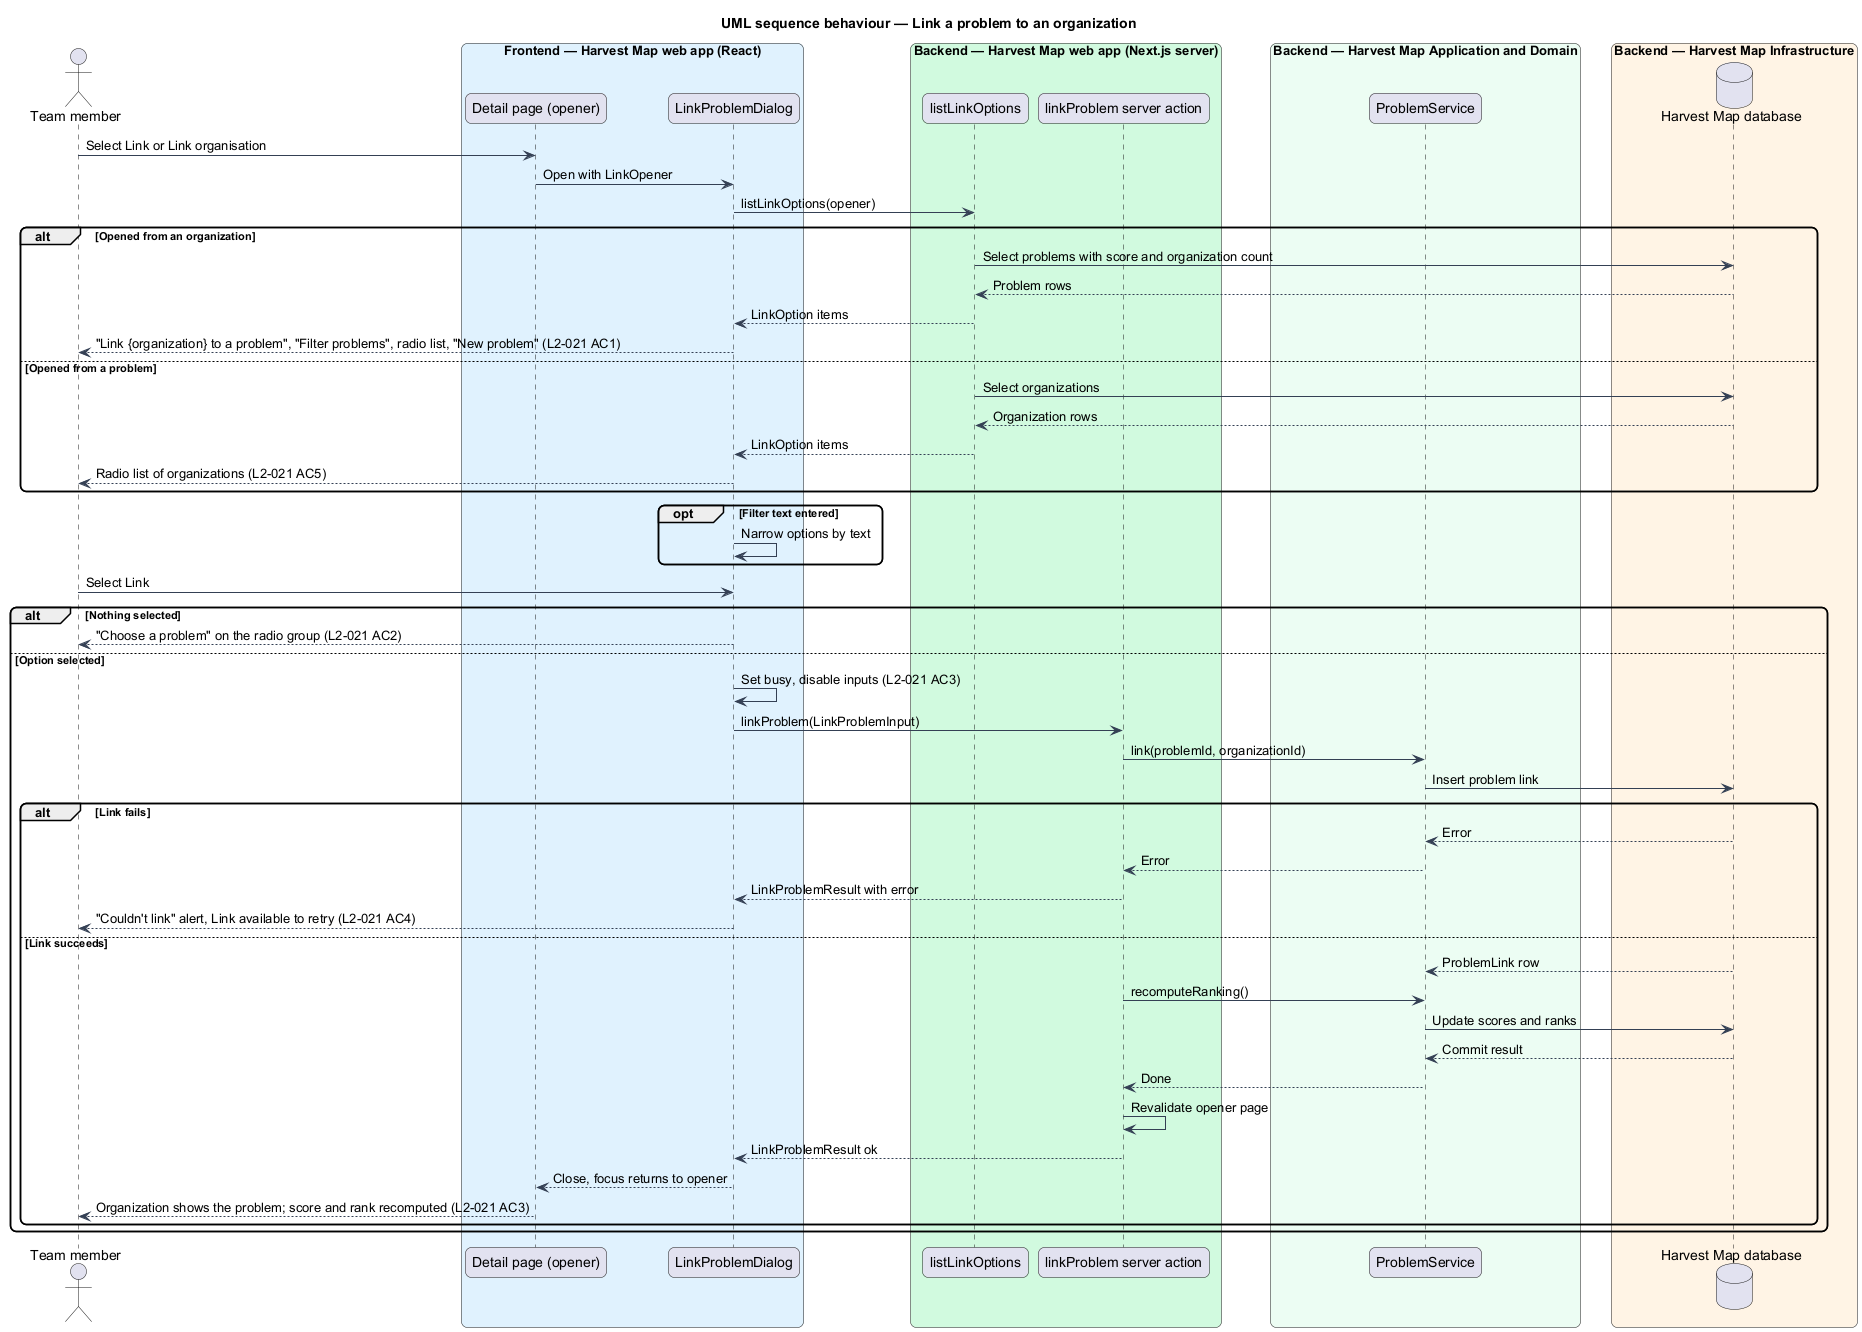

The diagram above was rendered by PlantUML. Its source (embedded in the PNG):
@startuml
title UML sequence behaviour — Link a problem to an organization
skinparam backgroundColor #FFFFFF
skinparam shadowing false
skinparam roundcorner 12
skinparam defaultFontName Arial
skinparam ArrowColor #344054
actor "Team member" as actor
box "Frontend — Harvest Map web app (React)" #E0F2FE
  participant "Detail page (opener)" as page
  participant "LinkProblemDialog" as dialog
end box
box "Backend — Harvest Map web app (Next.js server)" #D1FADF
  participant "listLinkOptions" as options
  participant "linkProblem server action" as action
end box
box "Backend — Harvest Map Application and Domain" #ECFDF3
  participant "ProblemService" as service
end box
box "Backend — Harvest Map Infrastructure" #FFF4E5
  database "Harvest Map database" as db
end box
actor -> page : Select Link or Link organisation
page -> dialog : Open with LinkOpener
dialog -> options : listLinkOptions(opener)
alt Opened from an organization
  options -> db : Select problems with score and organization count
  db --> options : Problem rows
  options --> dialog : LinkOption items
  dialog --> actor : "Link {organization} to a problem", "Filter problems", radio list, "New problem" (L2-021 AC1)
else Opened from a problem
  options -> db : Select organizations
  db --> options : Organization rows
  options --> dialog : LinkOption items
  dialog --> actor : Radio list of organizations (L2-021 AC5)
end
opt Filter text entered
  dialog -> dialog : Narrow options by text
end
actor -> dialog : Select Link
alt Nothing selected
  dialog --> actor : "Choose a problem" on the radio group (L2-021 AC2)
else Option selected
  dialog -> dialog : Set busy, disable inputs (L2-021 AC3)
  dialog -> action : linkProblem(LinkProblemInput)
  action -> service : link(problemId, organizationId)
  service -> db : Insert problem link
  alt Link fails
    db --> service : Error
    service --> action : Error
    action --> dialog : LinkProblemResult with error
    dialog --> actor : "Couldn't link" alert, Link available to retry (L2-021 AC4)
  else Link succeeds
    db --> service : ProblemLink row
    action -> service : recomputeRanking()
    service -> db : Update scores and ranks
    db --> service : Commit result
    service --> action : Done
    action -> action : Revalidate opener page
    action --> dialog : LinkProblemResult ok
    dialog --> page : Close, focus returns to opener
    page --> actor : Organization shows the problem; score and rank recomputed (L2-021 AC3)
  end
end
@enduml